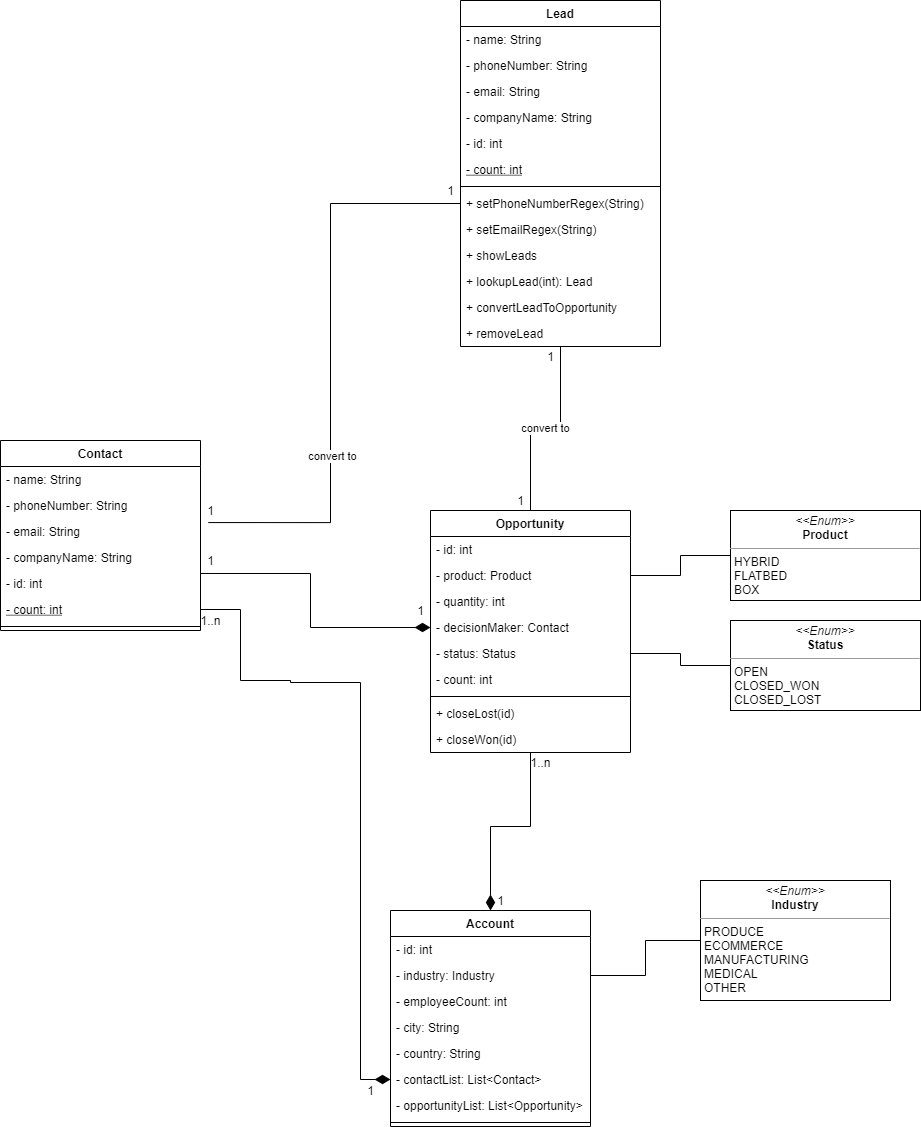

The diagram above was exported from draw.io. Its source (the exported page's mxGraphModel, read from the mxfile embedded in the PNG):
<mxGraphModel dx="1422" dy="1931" grid="1" gridSize="10" guides="1" tooltips="1" connect="1" arrows="1" fold="1" page="1" pageScale="1" pageWidth="827" pageHeight="1169" math="0" shadow="0">
  <root>
    <mxCell id="WIyWlLk6GJQsqaUBKTNV-0" />
    <mxCell id="WIyWlLk6GJQsqaUBKTNV-1" parent="WIyWlLk6GJQsqaUBKTNV-0" />
    <mxCell id="FZarOF-av_VS-iPP5A5U-106" style="edgeStyle=orthogonalEdgeStyle;rounded=0;orthogonalLoop=1;jettySize=auto;html=1;entryX=1.039;entryY=0.156;entryDx=0;entryDy=0;entryPerimeter=0;startArrow=none;startFill=0;endArrow=none;endFill=0;startSize=13;endSize=13;exitX=0;exitY=0.5;exitDx=0;exitDy=0;" parent="WIyWlLk6GJQsqaUBKTNV-1" source="FZarOF-av_VS-iPP5A5U-3" target="FZarOF-av_VS-iPP5A5U-95" edge="1">
      <mxGeometry relative="1" as="geometry" />
    </mxCell>
    <mxCell id="FZarOF-av_VS-iPP5A5U-107" value="convert to" style="edgeLabel;html=1;align=center;verticalAlign=middle;resizable=0;points=[];" parent="FZarOF-av_VS-iPP5A5U-106" vertex="1" connectable="0">
      <mxGeometry x="0.3385" y="1" relative="1" as="geometry">
        <mxPoint as="offset" />
      </mxGeometry>
    </mxCell>
    <mxCell id="FZarOF-av_VS-iPP5A5U-110" value="convert to" style="edgeStyle=orthogonalEdgeStyle;rounded=0;orthogonalLoop=1;jettySize=auto;html=1;startArrow=none;startFill=0;endArrow=none;endFill=0;startSize=13;endSize=13;" parent="WIyWlLk6GJQsqaUBKTNV-1" source="FZarOF-av_VS-iPP5A5U-0" target="FZarOF-av_VS-iPP5A5U-18" edge="1">
      <mxGeometry relative="1" as="geometry" />
    </mxCell>
    <mxCell id="FZarOF-av_VS-iPP5A5U-0" value="Lead" style="swimlane;fontStyle=1;align=center;verticalAlign=top;childLayout=stackLayout;horizontal=1;startSize=26;horizontalStack=0;resizeParent=1;resizeParentMax=0;resizeLast=0;collapsible=1;marginBottom=0;" parent="WIyWlLk6GJQsqaUBKTNV-1" vertex="1">
      <mxGeometry x="530" y="-420" width="200" height="346" as="geometry" />
    </mxCell>
    <mxCell id="FZarOF-av_VS-iPP5A5U-1" value="- name: String" style="text;strokeColor=none;fillColor=none;align=left;verticalAlign=top;spacingLeft=4;spacingRight=4;overflow=hidden;rotatable=0;points=[[0,0.5],[1,0.5]];portConstraint=eastwest;" parent="FZarOF-av_VS-iPP5A5U-0" vertex="1">
      <mxGeometry y="26" width="200" height="26" as="geometry" />
    </mxCell>
    <mxCell id="FZarOF-av_VS-iPP5A5U-5" value="- phoneNumber: String" style="text;strokeColor=none;fillColor=none;align=left;verticalAlign=top;spacingLeft=4;spacingRight=4;overflow=hidden;rotatable=0;points=[[0,0.5],[1,0.5]];portConstraint=eastwest;" parent="FZarOF-av_VS-iPP5A5U-0" vertex="1">
      <mxGeometry y="52" width="200" height="26" as="geometry" />
    </mxCell>
    <mxCell id="FZarOF-av_VS-iPP5A5U-6" value="- email: String" style="text;strokeColor=none;fillColor=none;align=left;verticalAlign=top;spacingLeft=4;spacingRight=4;overflow=hidden;rotatable=0;points=[[0,0.5],[1,0.5]];portConstraint=eastwest;" parent="FZarOF-av_VS-iPP5A5U-0" vertex="1">
      <mxGeometry y="78" width="200" height="26" as="geometry" />
    </mxCell>
    <mxCell id="FZarOF-av_VS-iPP5A5U-10" value="- companyName: String" style="text;strokeColor=none;fillColor=none;align=left;verticalAlign=top;spacingLeft=4;spacingRight=4;overflow=hidden;rotatable=0;points=[[0,0.5],[1,0.5]];portConstraint=eastwest;" parent="FZarOF-av_VS-iPP5A5U-0" vertex="1">
      <mxGeometry y="104" width="200" height="26" as="geometry" />
    </mxCell>
    <mxCell id="FZarOF-av_VS-iPP5A5U-14" value="- id: int" style="text;strokeColor=none;fillColor=none;align=left;verticalAlign=top;spacingLeft=4;spacingRight=4;overflow=hidden;rotatable=0;points=[[0,0.5],[1,0.5]];portConstraint=eastwest;" parent="FZarOF-av_VS-iPP5A5U-0" vertex="1">
      <mxGeometry y="130" width="200" height="26" as="geometry" />
    </mxCell>
    <mxCell id="FZarOF-av_VS-iPP5A5U-16" value="- count: int" style="text;strokeColor=none;fillColor=none;align=left;verticalAlign=top;spacingLeft=4;spacingRight=4;overflow=hidden;rotatable=0;points=[[0,0.5],[1,0.5]];portConstraint=eastwest;fontStyle=4" parent="FZarOF-av_VS-iPP5A5U-0" vertex="1">
      <mxGeometry y="156" width="200" height="26" as="geometry" />
    </mxCell>
    <mxCell id="FZarOF-av_VS-iPP5A5U-2" value="" style="line;strokeWidth=1;fillColor=none;align=left;verticalAlign=middle;spacingTop=-1;spacingLeft=3;spacingRight=3;rotatable=0;labelPosition=right;points=[];portConstraint=eastwest;" parent="FZarOF-av_VS-iPP5A5U-0" vertex="1">
      <mxGeometry y="182" width="200" height="8" as="geometry" />
    </mxCell>
    <mxCell id="FZarOF-av_VS-iPP5A5U-3" value="+ setPhoneNumberRegex(String)" style="text;strokeColor=none;fillColor=none;align=left;verticalAlign=top;spacingLeft=4;spacingRight=4;overflow=hidden;rotatable=0;points=[[0,0.5],[1,0.5]];portConstraint=eastwest;" parent="FZarOF-av_VS-iPP5A5U-0" vertex="1">
      <mxGeometry y="190" width="200" height="26" as="geometry" />
    </mxCell>
    <mxCell id="FZarOF-av_VS-iPP5A5U-9" value="+ setEmailRegex(String)" style="text;strokeColor=none;fillColor=none;align=left;verticalAlign=top;spacingLeft=4;spacingRight=4;overflow=hidden;rotatable=0;points=[[0,0.5],[1,0.5]];portConstraint=eastwest;" parent="FZarOF-av_VS-iPP5A5U-0" vertex="1">
      <mxGeometry y="216" width="200" height="26" as="geometry" />
    </mxCell>
    <mxCell id="FZarOF-av_VS-iPP5A5U-8" value="+ showLeads" style="text;strokeColor=none;fillColor=none;align=left;verticalAlign=top;spacingLeft=4;spacingRight=4;overflow=hidden;rotatable=0;points=[[0,0.5],[1,0.5]];portConstraint=eastwest;" parent="FZarOF-av_VS-iPP5A5U-0" vertex="1">
      <mxGeometry y="242" width="200" height="26" as="geometry" />
    </mxCell>
    <mxCell id="FZarOF-av_VS-iPP5A5U-17" value="+ lookupLead(int): Lead" style="text;strokeColor=none;fillColor=none;align=left;verticalAlign=top;spacingLeft=4;spacingRight=4;overflow=hidden;rotatable=0;points=[[0,0.5],[1,0.5]];portConstraint=eastwest;" parent="FZarOF-av_VS-iPP5A5U-0" vertex="1">
      <mxGeometry y="268" width="200" height="26" as="geometry" />
    </mxCell>
    <mxCell id="FZarOF-av_VS-iPP5A5U-69" value="+ convertLeadToOpportunity" style="text;strokeColor=none;fillColor=none;align=left;verticalAlign=top;spacingLeft=4;spacingRight=4;overflow=hidden;rotatable=0;points=[[0,0.5],[1,0.5]];portConstraint=eastwest;" parent="FZarOF-av_VS-iPP5A5U-0" vertex="1">
      <mxGeometry y="294" width="200" height="26" as="geometry" />
    </mxCell>
    <mxCell id="FZarOF-av_VS-iPP5A5U-70" value="+ removeLead" style="text;strokeColor=none;fillColor=none;align=left;verticalAlign=top;spacingLeft=4;spacingRight=4;overflow=hidden;rotatable=0;points=[[0,0.5],[1,0.5]];portConstraint=eastwest;" parent="FZarOF-av_VS-iPP5A5U-0" vertex="1">
      <mxGeometry y="320" width="200" height="26" as="geometry" />
    </mxCell>
    <mxCell id="FZarOF-av_VS-iPP5A5U-71" style="edgeStyle=orthogonalEdgeStyle;rounded=0;orthogonalLoop=1;jettySize=auto;html=1;endArrow=diamondThin;endFill=1;endSize=13;startArrow=none;startFill=0;startSize=13;" parent="WIyWlLk6GJQsqaUBKTNV-1" source="FZarOF-av_VS-iPP5A5U-18" target="FZarOF-av_VS-iPP5A5U-56" edge="1">
      <mxGeometry relative="1" as="geometry" />
    </mxCell>
    <mxCell id="FZarOF-av_VS-iPP5A5U-18" value="Opportunity" style="swimlane;fontStyle=1;align=center;verticalAlign=top;childLayout=stackLayout;horizontal=1;startSize=26;horizontalStack=0;resizeParent=1;resizeParentMax=0;resizeLast=0;collapsible=1;marginBottom=0;" parent="WIyWlLk6GJQsqaUBKTNV-1" vertex="1">
      <mxGeometry x="500" y="90" width="200" height="242" as="geometry" />
    </mxCell>
    <mxCell id="FZarOF-av_VS-iPP5A5U-23" value="- id: int" style="text;strokeColor=none;fillColor=none;align=left;verticalAlign=top;spacingLeft=4;spacingRight=4;overflow=hidden;rotatable=0;points=[[0,0.5],[1,0.5]];portConstraint=eastwest;" parent="FZarOF-av_VS-iPP5A5U-18" vertex="1">
      <mxGeometry y="26" width="200" height="26" as="geometry" />
    </mxCell>
    <mxCell id="FZarOF-av_VS-iPP5A5U-20" value="- product: Product" style="text;strokeColor=none;fillColor=none;align=left;verticalAlign=top;spacingLeft=4;spacingRight=4;overflow=hidden;rotatable=0;points=[[0,0.5],[1,0.5]];portConstraint=eastwest;" parent="FZarOF-av_VS-iPP5A5U-18" vertex="1">
      <mxGeometry y="52" width="200" height="26" as="geometry" />
    </mxCell>
    <mxCell id="FZarOF-av_VS-iPP5A5U-21" value="- quantity: int" style="text;strokeColor=none;fillColor=none;align=left;verticalAlign=top;spacingLeft=4;spacingRight=4;overflow=hidden;rotatable=0;points=[[0,0.5],[1,0.5]];portConstraint=eastwest;" parent="FZarOF-av_VS-iPP5A5U-18" vertex="1">
      <mxGeometry y="78" width="200" height="26" as="geometry" />
    </mxCell>
    <mxCell id="FZarOF-av_VS-iPP5A5U-19" value="- decisionMaker: Contact" style="text;strokeColor=none;fillColor=none;align=left;verticalAlign=top;spacingLeft=4;spacingRight=4;overflow=hidden;rotatable=0;points=[[0,0.5],[1,0.5]];portConstraint=eastwest;" parent="FZarOF-av_VS-iPP5A5U-18" vertex="1">
      <mxGeometry y="104" width="200" height="26" as="geometry" />
    </mxCell>
    <mxCell id="FZarOF-av_VS-iPP5A5U-22" value="- status: Status" style="text;strokeColor=none;fillColor=none;align=left;verticalAlign=top;spacingLeft=4;spacingRight=4;overflow=hidden;rotatable=0;points=[[0,0.5],[1,0.5]];portConstraint=eastwest;" parent="FZarOF-av_VS-iPP5A5U-18" vertex="1">
      <mxGeometry y="130" width="200" height="26" as="geometry" />
    </mxCell>
    <mxCell id="FZarOF-av_VS-iPP5A5U-24" value="- count: int" style="text;strokeColor=none;fillColor=none;align=left;verticalAlign=top;spacingLeft=4;spacingRight=4;overflow=hidden;rotatable=0;points=[[0,0.5],[1,0.5]];portConstraint=eastwest;" parent="FZarOF-av_VS-iPP5A5U-18" vertex="1">
      <mxGeometry y="156" width="200" height="26" as="geometry" />
    </mxCell>
    <mxCell id="FZarOF-av_VS-iPP5A5U-25" value="" style="line;strokeWidth=1;fillColor=none;align=left;verticalAlign=middle;spacingTop=-1;spacingLeft=3;spacingRight=3;rotatable=0;labelPosition=right;points=[];portConstraint=eastwest;" parent="FZarOF-av_VS-iPP5A5U-18" vertex="1">
      <mxGeometry y="182" width="200" height="8" as="geometry" />
    </mxCell>
    <mxCell id="FZarOF-av_VS-iPP5A5U-28" value="+ closeLost(id)" style="text;strokeColor=none;fillColor=none;align=left;verticalAlign=top;spacingLeft=4;spacingRight=4;overflow=hidden;rotatable=0;points=[[0,0.5],[1,0.5]];portConstraint=eastwest;" parent="FZarOF-av_VS-iPP5A5U-18" vertex="1">
      <mxGeometry y="190" width="200" height="26" as="geometry" />
    </mxCell>
    <mxCell id="FZarOF-av_VS-iPP5A5U-29" value="+ closeWon(id)" style="text;strokeColor=none;fillColor=none;align=left;verticalAlign=top;spacingLeft=4;spacingRight=4;overflow=hidden;rotatable=0;points=[[0,0.5],[1,0.5]];portConstraint=eastwest;" parent="FZarOF-av_VS-iPP5A5U-18" vertex="1">
      <mxGeometry y="216" width="200" height="26" as="geometry" />
    </mxCell>
    <mxCell id="FZarOF-av_VS-iPP5A5U-43" style="edgeStyle=orthogonalEdgeStyle;rounded=0;orthogonalLoop=1;jettySize=auto;html=1;exitX=0;exitY=0.5;exitDx=0;exitDy=0;endArrow=none;endFill=0;" parent="WIyWlLk6GJQsqaUBKTNV-1" source="FZarOF-av_VS-iPP5A5U-42" target="FZarOF-av_VS-iPP5A5U-20" edge="1">
      <mxGeometry relative="1" as="geometry" />
    </mxCell>
    <mxCell id="FZarOF-av_VS-iPP5A5U-42" value="&lt;p style=&quot;margin: 0px ; margin-top: 4px ; text-align: center&quot;&gt;&lt;i&gt;&amp;lt;&amp;lt;Enum&amp;gt;&amp;gt;&lt;/i&gt;&lt;br&gt;&lt;b&gt;Product&lt;/b&gt;&lt;/p&gt;&lt;hr size=&quot;1&quot;&gt;&lt;p style=&quot;margin: 0px ; margin-left: 4px&quot;&gt;HYBRID&lt;/p&gt;&lt;p style=&quot;margin: 0px ; margin-left: 4px&quot;&gt;FLATBED&lt;/p&gt;&lt;p style=&quot;margin: 0px ; margin-left: 4px&quot;&gt;BOX&lt;/p&gt;&lt;p style=&quot;margin: 0px ; margin-left: 4px&quot;&gt;&lt;br&gt;&lt;/p&gt;" style="verticalAlign=top;align=left;overflow=fill;fontSize=12;fontFamily=Helvetica;html=1;" parent="WIyWlLk6GJQsqaUBKTNV-1" vertex="1">
      <mxGeometry x="800" y="90" width="190" height="90" as="geometry" />
    </mxCell>
    <mxCell id="FZarOF-av_VS-iPP5A5U-45" style="edgeStyle=orthogonalEdgeStyle;rounded=0;orthogonalLoop=1;jettySize=auto;html=1;endArrow=none;endFill=0;" parent="WIyWlLk6GJQsqaUBKTNV-1" source="FZarOF-av_VS-iPP5A5U-44" target="FZarOF-av_VS-iPP5A5U-22" edge="1">
      <mxGeometry relative="1" as="geometry" />
    </mxCell>
    <mxCell id="FZarOF-av_VS-iPP5A5U-44" value="&lt;p style=&quot;margin: 0px ; margin-top: 4px ; text-align: center&quot;&gt;&lt;i&gt;&amp;lt;&amp;lt;Enum&amp;gt;&amp;gt;&lt;/i&gt;&lt;br&gt;&lt;b&gt;Status&lt;/b&gt;&lt;/p&gt;&lt;hr size=&quot;1&quot;&gt;&lt;p style=&quot;margin: 0px ; margin-left: 4px&quot;&gt;OPEN&lt;/p&gt;&lt;p style=&quot;margin: 0px ; margin-left: 4px&quot;&gt;CLOSED_WON&lt;/p&gt;&lt;p style=&quot;margin: 0px ; margin-left: 4px&quot;&gt;CLOSED_LOST&lt;/p&gt;&lt;p style=&quot;margin: 0px ; margin-left: 4px&quot;&gt;&lt;br&gt;&lt;/p&gt;" style="verticalAlign=top;align=left;overflow=fill;fontSize=12;fontFamily=Helvetica;html=1;" parent="WIyWlLk6GJQsqaUBKTNV-1" vertex="1">
      <mxGeometry x="800" y="200" width="190" height="90" as="geometry" />
    </mxCell>
    <mxCell id="FZarOF-av_VS-iPP5A5U-56" value="Account" style="swimlane;fontStyle=1;align=center;verticalAlign=top;childLayout=stackLayout;horizontal=1;startSize=26;horizontalStack=0;resizeParent=1;resizeParentMax=0;resizeLast=0;collapsible=1;marginBottom=0;" parent="WIyWlLk6GJQsqaUBKTNV-1" vertex="1">
      <mxGeometry x="460" y="490" width="200" height="216" as="geometry" />
    </mxCell>
    <mxCell id="FZarOF-av_VS-iPP5A5U-57" value="- id: int" style="text;strokeColor=none;fillColor=none;align=left;verticalAlign=top;spacingLeft=4;spacingRight=4;overflow=hidden;rotatable=0;points=[[0,0.5],[1,0.5]];portConstraint=eastwest;" parent="FZarOF-av_VS-iPP5A5U-56" vertex="1">
      <mxGeometry y="26" width="200" height="26" as="geometry" />
    </mxCell>
    <mxCell id="FZarOF-av_VS-iPP5A5U-58" value="- industry: Industry" style="text;strokeColor=none;fillColor=none;align=left;verticalAlign=top;spacingLeft=4;spacingRight=4;overflow=hidden;rotatable=0;points=[[0,0.5],[1,0.5]];portConstraint=eastwest;" parent="FZarOF-av_VS-iPP5A5U-56" vertex="1">
      <mxGeometry y="52" width="200" height="26" as="geometry" />
    </mxCell>
    <mxCell id="FZarOF-av_VS-iPP5A5U-59" value="- employeeCount: int" style="text;strokeColor=none;fillColor=none;align=left;verticalAlign=top;spacingLeft=4;spacingRight=4;overflow=hidden;rotatable=0;points=[[0,0.5],[1,0.5]];portConstraint=eastwest;" parent="FZarOF-av_VS-iPP5A5U-56" vertex="1">
      <mxGeometry y="78" width="200" height="26" as="geometry" />
    </mxCell>
    <mxCell id="FZarOF-av_VS-iPP5A5U-60" value="- city: String" style="text;strokeColor=none;fillColor=none;align=left;verticalAlign=top;spacingLeft=4;spacingRight=4;overflow=hidden;rotatable=0;points=[[0,0.5],[1,0.5]];portConstraint=eastwest;" parent="FZarOF-av_VS-iPP5A5U-56" vertex="1">
      <mxGeometry y="104" width="200" height="26" as="geometry" />
    </mxCell>
    <mxCell id="FZarOF-av_VS-iPP5A5U-61" value="- country: String" style="text;strokeColor=none;fillColor=none;align=left;verticalAlign=top;spacingLeft=4;spacingRight=4;overflow=hidden;rotatable=0;points=[[0,0.5],[1,0.5]];portConstraint=eastwest;" parent="FZarOF-av_VS-iPP5A5U-56" vertex="1">
      <mxGeometry y="130" width="200" height="26" as="geometry" />
    </mxCell>
    <mxCell id="FZarOF-av_VS-iPP5A5U-62" value="- contactList: List&lt;Contact&gt;" style="text;strokeColor=none;fillColor=none;align=left;verticalAlign=top;spacingLeft=4;spacingRight=4;overflow=hidden;rotatable=0;points=[[0,0.5],[1,0.5]];portConstraint=eastwest;" parent="FZarOF-av_VS-iPP5A5U-56" vertex="1">
      <mxGeometry y="156" width="200" height="26" as="geometry" />
    </mxCell>
    <mxCell id="FZarOF-av_VS-iPP5A5U-68" value="- opportunityList: List&lt;Opportunity&gt;" style="text;strokeColor=none;fillColor=none;align=left;verticalAlign=top;spacingLeft=4;spacingRight=4;overflow=hidden;rotatable=0;points=[[0,0.5],[1,0.5]];portConstraint=eastwest;" parent="FZarOF-av_VS-iPP5A5U-56" vertex="1">
      <mxGeometry y="182" width="200" height="26" as="geometry" />
    </mxCell>
    <mxCell id="FZarOF-av_VS-iPP5A5U-63" value="" style="line;strokeWidth=1;fillColor=none;align=left;verticalAlign=middle;spacingTop=-1;spacingLeft=3;spacingRight=3;rotatable=0;labelPosition=right;points=[];portConstraint=eastwest;" parent="FZarOF-av_VS-iPP5A5U-56" vertex="1">
      <mxGeometry y="208" width="200" height="8" as="geometry" />
    </mxCell>
    <mxCell id="FZarOF-av_VS-iPP5A5U-67" style="edgeStyle=orthogonalEdgeStyle;rounded=0;orthogonalLoop=1;jettySize=auto;html=1;endArrow=none;endFill=0;" parent="WIyWlLk6GJQsqaUBKTNV-1" source="FZarOF-av_VS-iPP5A5U-66" target="FZarOF-av_VS-iPP5A5U-58" edge="1">
      <mxGeometry relative="1" as="geometry" />
    </mxCell>
    <mxCell id="FZarOF-av_VS-iPP5A5U-66" value="&lt;p style=&quot;margin: 0px ; margin-top: 4px ; text-align: center&quot;&gt;&lt;i&gt;&amp;lt;&amp;lt;Enum&amp;gt;&amp;gt;&lt;/i&gt;&lt;br&gt;&lt;b&gt;Industry&lt;/b&gt;&lt;/p&gt;&lt;hr size=&quot;1&quot;&gt;&lt;p style=&quot;margin: 0px ; margin-left: 4px&quot;&gt;PRODUCE&lt;/p&gt;&lt;p style=&quot;margin: 0px ; margin-left: 4px&quot;&gt;ECOMMERCE&lt;/p&gt;&lt;p style=&quot;margin: 0px ; margin-left: 4px&quot;&gt;MANUFACTURING&lt;/p&gt;&lt;p style=&quot;margin: 0px ; margin-left: 4px&quot;&gt;MEDICAL&lt;/p&gt;&lt;p style=&quot;margin: 0px ; margin-left: 4px&quot;&gt;OTHER&lt;/p&gt;&lt;p style=&quot;margin: 0px ; margin-left: 4px&quot;&gt;&lt;br&gt;&lt;/p&gt;" style="verticalAlign=top;align=left;overflow=fill;fontSize=12;fontFamily=Helvetica;html=1;" parent="WIyWlLk6GJQsqaUBKTNV-1" vertex="1">
      <mxGeometry x="770" y="460" width="190" height="120" as="geometry" />
    </mxCell>
    <mxCell id="FZarOF-av_VS-iPP5A5U-72" value="1..n" style="text;html=1;align=center;verticalAlign=middle;resizable=0;points=[];autosize=1;strokeColor=none;" parent="WIyWlLk6GJQsqaUBKTNV-1" vertex="1">
      <mxGeometry x="590" y="332" width="40" height="20" as="geometry" />
    </mxCell>
    <mxCell id="FZarOF-av_VS-iPP5A5U-73" value="1" style="text;html=1;align=center;verticalAlign=middle;resizable=0;points=[];autosize=1;strokeColor=none;" parent="WIyWlLk6GJQsqaUBKTNV-1" vertex="1">
      <mxGeometry x="560" y="470" width="20" height="20" as="geometry" />
    </mxCell>
    <mxCell id="FZarOF-av_VS-iPP5A5U-77" style="edgeStyle=orthogonalEdgeStyle;rounded=0;orthogonalLoop=1;jettySize=auto;html=1;entryX=1;entryY=0.115;entryDx=0;entryDy=0;entryPerimeter=0;startArrow=diamondThin;startFill=1;endArrow=none;endFill=0;startSize=13;endSize=13;" parent="WIyWlLk6GJQsqaUBKTNV-1" source="FZarOF-av_VS-iPP5A5U-19" target="FZarOF-av_VS-iPP5A5U-97" edge="1">
      <mxGeometry relative="1" as="geometry">
        <mxPoint x="342" y="-23.008000000000038" as="targetPoint" />
      </mxGeometry>
    </mxCell>
    <mxCell id="FZarOF-av_VS-iPP5A5U-78" value="1" style="text;html=1;align=center;verticalAlign=middle;resizable=0;points=[];autosize=1;strokeColor=none;" parent="WIyWlLk6GJQsqaUBKTNV-1" vertex="1">
      <mxGeometry x="270" y="130" width="20" height="20" as="geometry" />
    </mxCell>
    <mxCell id="FZarOF-av_VS-iPP5A5U-79" value="1" style="text;html=1;align=center;verticalAlign=middle;resizable=0;points=[];autosize=1;strokeColor=none;" parent="WIyWlLk6GJQsqaUBKTNV-1" vertex="1">
      <mxGeometry x="480" y="180" width="20" height="20" as="geometry" />
    </mxCell>
    <mxCell id="FZarOF-av_VS-iPP5A5U-80" style="edgeStyle=orthogonalEdgeStyle;rounded=0;orthogonalLoop=1;jettySize=auto;html=1;entryX=1;entryY=0.5;entryDx=0;entryDy=0;startArrow=diamondThin;startFill=1;endArrow=none;endFill=0;startSize=13;endSize=13;" parent="WIyWlLk6GJQsqaUBKTNV-1" source="FZarOF-av_VS-iPP5A5U-62" target="FZarOF-av_VS-iPP5A5U-98" edge="1">
      <mxGeometry relative="1" as="geometry">
        <mxPoint x="340" y="11" as="targetPoint" />
        <Array as="points">
          <mxPoint x="430" y="659" />
          <mxPoint x="430" y="262" />
          <mxPoint x="360" y="262" />
          <mxPoint x="360" y="260" />
          <mxPoint x="310" y="260" />
          <mxPoint x="310" y="189" />
        </Array>
      </mxGeometry>
    </mxCell>
    <mxCell id="FZarOF-av_VS-iPP5A5U-81" value="1..n" style="text;html=1;align=center;verticalAlign=middle;resizable=0;points=[];autosize=1;strokeColor=none;" parent="WIyWlLk6GJQsqaUBKTNV-1" vertex="1">
      <mxGeometry x="260" y="190" width="40" height="20" as="geometry" />
    </mxCell>
    <mxCell id="FZarOF-av_VS-iPP5A5U-82" value="1" style="text;html=1;align=center;verticalAlign=middle;resizable=0;points=[];autosize=1;strokeColor=none;" parent="WIyWlLk6GJQsqaUBKTNV-1" vertex="1">
      <mxGeometry x="430" y="660" width="20" height="20" as="geometry" />
    </mxCell>
    <mxCell id="FZarOF-av_VS-iPP5A5U-85" value="1" style="text;html=1;align=center;verticalAlign=middle;resizable=0;points=[];autosize=1;strokeColor=none;" parent="WIyWlLk6GJQsqaUBKTNV-1" vertex="1">
      <mxGeometry x="610" y="-74" width="20" height="20" as="geometry" />
    </mxCell>
    <mxCell id="FZarOF-av_VS-iPP5A5U-86" value="1" style="text;html=1;align=center;verticalAlign=middle;resizable=0;points=[];autosize=1;strokeColor=none;" parent="WIyWlLk6GJQsqaUBKTNV-1" vertex="1">
      <mxGeometry x="580" y="70" width="20" height="20" as="geometry" />
    </mxCell>
    <mxCell id="FZarOF-av_VS-iPP5A5U-92" value="Contact" style="swimlane;fontStyle=1;align=center;verticalAlign=top;childLayout=stackLayout;horizontal=1;startSize=26;horizontalStack=0;resizeParent=1;resizeParentMax=0;resizeLast=0;collapsible=1;marginBottom=0;" parent="WIyWlLk6GJQsqaUBKTNV-1" vertex="1">
      <mxGeometry x="70" y="20" width="200" height="190" as="geometry" />
    </mxCell>
    <mxCell id="FZarOF-av_VS-iPP5A5U-93" value="- name: String" style="text;strokeColor=none;fillColor=none;align=left;verticalAlign=top;spacingLeft=4;spacingRight=4;overflow=hidden;rotatable=0;points=[[0,0.5],[1,0.5]];portConstraint=eastwest;" parent="FZarOF-av_VS-iPP5A5U-92" vertex="1">
      <mxGeometry y="26" width="200" height="26" as="geometry" />
    </mxCell>
    <mxCell id="FZarOF-av_VS-iPP5A5U-94" value="- phoneNumber: String" style="text;strokeColor=none;fillColor=none;align=left;verticalAlign=top;spacingLeft=4;spacingRight=4;overflow=hidden;rotatable=0;points=[[0,0.5],[1,0.5]];portConstraint=eastwest;" parent="FZarOF-av_VS-iPP5A5U-92" vertex="1">
      <mxGeometry y="52" width="200" height="26" as="geometry" />
    </mxCell>
    <mxCell id="FZarOF-av_VS-iPP5A5U-95" value="- email: String" style="text;strokeColor=none;fillColor=none;align=left;verticalAlign=top;spacingLeft=4;spacingRight=4;overflow=hidden;rotatable=0;points=[[0,0.5],[1,0.5]];portConstraint=eastwest;" parent="FZarOF-av_VS-iPP5A5U-92" vertex="1">
      <mxGeometry y="78" width="200" height="26" as="geometry" />
    </mxCell>
    <mxCell id="FZarOF-av_VS-iPP5A5U-96" value="- companyName: String" style="text;strokeColor=none;fillColor=none;align=left;verticalAlign=top;spacingLeft=4;spacingRight=4;overflow=hidden;rotatable=0;points=[[0,0.5],[1,0.5]];portConstraint=eastwest;" parent="FZarOF-av_VS-iPP5A5U-92" vertex="1">
      <mxGeometry y="104" width="200" height="26" as="geometry" />
    </mxCell>
    <mxCell id="FZarOF-av_VS-iPP5A5U-97" value="- id: int" style="text;strokeColor=none;fillColor=none;align=left;verticalAlign=top;spacingLeft=4;spacingRight=4;overflow=hidden;rotatable=0;points=[[0,0.5],[1,0.5]];portConstraint=eastwest;" parent="FZarOF-av_VS-iPP5A5U-92" vertex="1">
      <mxGeometry y="130" width="200" height="26" as="geometry" />
    </mxCell>
    <mxCell id="FZarOF-av_VS-iPP5A5U-98" value="- count: int" style="text;strokeColor=none;fillColor=none;align=left;verticalAlign=top;spacingLeft=4;spacingRight=4;overflow=hidden;rotatable=0;points=[[0,0.5],[1,0.5]];portConstraint=eastwest;fontStyle=4" parent="FZarOF-av_VS-iPP5A5U-92" vertex="1">
      <mxGeometry y="156" width="200" height="26" as="geometry" />
    </mxCell>
    <mxCell id="FZarOF-av_VS-iPP5A5U-99" value="" style="line;strokeWidth=1;fillColor=none;align=left;verticalAlign=middle;spacingTop=-1;spacingLeft=3;spacingRight=3;rotatable=0;labelPosition=right;points=[];portConstraint=eastwest;" parent="FZarOF-av_VS-iPP5A5U-92" vertex="1">
      <mxGeometry y="182" width="200" height="8" as="geometry" />
    </mxCell>
    <mxCell id="FZarOF-av_VS-iPP5A5U-108" value="1" style="text;html=1;align=center;verticalAlign=middle;resizable=0;points=[];autosize=1;strokeColor=none;" parent="WIyWlLk6GJQsqaUBKTNV-1" vertex="1">
      <mxGeometry x="270" y="80" width="20" height="20" as="geometry" />
    </mxCell>
    <mxCell id="FZarOF-av_VS-iPP5A5U-109" value="1" style="text;html=1;align=center;verticalAlign=middle;resizable=0;points=[];autosize=1;strokeColor=none;" parent="WIyWlLk6GJQsqaUBKTNV-1" vertex="1">
      <mxGeometry x="510" y="-240" width="20" height="20" as="geometry" />
    </mxCell>
  </root>
</mxGraphModel>